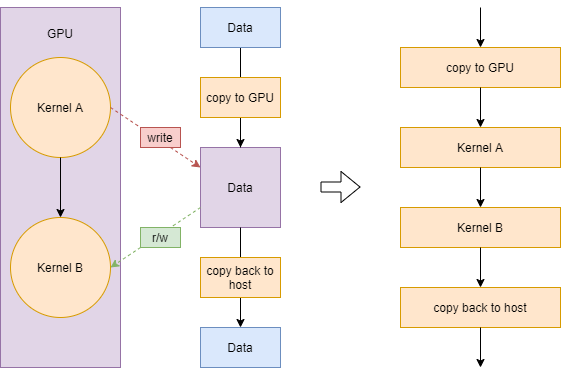

The diagram above was exported from draw.io. Its source (the exported page's mxGraphModel, read from the mxfile embedded in the PNG):
<mxGraphModel dx="1086" dy="806" grid="1" gridSize="10" guides="1" tooltips="1" connect="1" arrows="1" fold="1" page="1" pageScale="1" pageWidth="827" pageHeight="1169" math="0" shadow="0">
  <root>
    <mxCell id="0" />
    <mxCell id="1" parent="0" />
    <mxCell id="Y6iWwm1qgtZ8P81vCxj6-19" value="Kernel A" style="rounded=0;whiteSpace=wrap;html=1;fillColor=#ffe6cc;strokeColor=#d79b00;" parent="1" vertex="1">
      <mxGeometry x="440" y="160" width="160" height="40" as="geometry" />
    </mxCell>
    <mxCell id="Y6iWwm1qgtZ8P81vCxj6-20" value="Kernel B" style="rounded=0;whiteSpace=wrap;html=1;fillColor=#ffe6cc;strokeColor=#d79b00;" parent="1" vertex="1">
      <mxGeometry x="440" y="240" width="160" height="40" as="geometry" />
    </mxCell>
    <mxCell id="WLAb-HVYEj0Z8suwNHRZ-1" value="GPU&lt;br&gt;&lt;br&gt;&lt;br&gt;&lt;br&gt;&lt;br&gt;&lt;br&gt;&lt;br&gt;&lt;br&gt;&lt;br&gt;&lt;br&gt;&lt;br&gt;&lt;br&gt;&lt;br&gt;&lt;br&gt;&lt;br&gt;&lt;br&gt;&lt;br&gt;&lt;br&gt;&lt;br&gt;&lt;br&gt;&lt;br&gt;&lt;br&gt;&lt;br&gt;" style="rounded=0;whiteSpace=wrap;html=1;fillColor=#e1d5e7;strokeColor=#9673a6;" parent="1" vertex="1">
      <mxGeometry x="40" y="40" width="120" height="360" as="geometry" />
    </mxCell>
    <mxCell id="WLAb-HVYEj0Z8suwNHRZ-2" value="Kernel A" style="ellipse;whiteSpace=wrap;html=1;fillColor=#ffe6cc;strokeColor=#d79b00;" parent="1" vertex="1">
      <mxGeometry x="50" y="90" width="100" height="100" as="geometry" />
    </mxCell>
    <mxCell id="WLAb-HVYEj0Z8suwNHRZ-3" value="Kernel B" style="ellipse;whiteSpace=wrap;html=1;fillColor=#ffe6cc;strokeColor=#d79b00;" parent="1" vertex="1">
      <mxGeometry x="50" y="250" width="100" height="100" as="geometry" />
    </mxCell>
    <mxCell id="WLAb-HVYEj0Z8suwNHRZ-4" value="Data" style="rounded=0;whiteSpace=wrap;html=1;fillColor=#e1d5e7;strokeColor=#9673a6;" parent="1" vertex="1">
      <mxGeometry x="240" y="180" width="80" height="80" as="geometry" />
    </mxCell>
    <mxCell id="WLAb-HVYEj0Z8suwNHRZ-5" value="" style="endArrow=classic;html=1;exitX=0.5;exitY=1;exitDx=0;exitDy=0;" parent="1" source="WLAb-HVYEj0Z8suwNHRZ-2" target="WLAb-HVYEj0Z8suwNHRZ-3" edge="1">
      <mxGeometry width="50" height="50" relative="1" as="geometry">
        <mxPoint x="390" y="430" as="sourcePoint" />
        <mxPoint x="440" y="380" as="targetPoint" />
      </mxGeometry>
    </mxCell>
    <mxCell id="WLAb-HVYEj0Z8suwNHRZ-6" value="" style="endArrow=classic;html=1;exitX=1;exitY=0.5;exitDx=0;exitDy=0;entryX=0;entryY=0.25;entryDx=0;entryDy=0;fillColor=#f8cecc;strokeColor=#b85450;dashed=1;" parent="1" source="WLAb-HVYEj0Z8suwNHRZ-2" target="WLAb-HVYEj0Z8suwNHRZ-4" edge="1">
      <mxGeometry width="50" height="50" relative="1" as="geometry">
        <mxPoint x="250" y="60" as="sourcePoint" />
        <mxPoint x="250" y="180" as="targetPoint" />
      </mxGeometry>
    </mxCell>
    <mxCell id="WLAb-HVYEj0Z8suwNHRZ-7" value="" style="endArrow=classic;html=1;exitX=0;exitY=0.75;exitDx=0;exitDy=0;entryX=1;entryY=0.5;entryDx=0;entryDy=0;fillColor=#d5e8d4;strokeColor=#82b366;dashed=1;" parent="1" source="WLAb-HVYEj0Z8suwNHRZ-4" target="WLAb-HVYEj0Z8suwNHRZ-3" edge="1">
      <mxGeometry width="50" height="50" relative="1" as="geometry">
        <mxPoint x="160" y="290" as="sourcePoint" />
        <mxPoint x="327.03999999999996" y="371.03999999999996" as="targetPoint" />
      </mxGeometry>
    </mxCell>
    <mxCell id="WLAb-HVYEj0Z8suwNHRZ-8" value="write" style="text;html=1;strokeColor=#b85450;fillColor=#f8cecc;align=center;verticalAlign=middle;whiteSpace=wrap;rounded=0;" parent="1" vertex="1">
      <mxGeometry x="180" y="160" width="40" height="20" as="geometry" />
    </mxCell>
    <mxCell id="WLAb-HVYEj0Z8suwNHRZ-9" value="r/w" style="text;html=1;strokeColor=#82b366;fillColor=#d5e8d4;align=center;verticalAlign=middle;whiteSpace=wrap;rounded=0;" parent="1" vertex="1">
      <mxGeometry x="180" y="260" width="40" height="20" as="geometry" />
    </mxCell>
    <mxCell id="WLAb-HVYEj0Z8suwNHRZ-10" value="" style="endArrow=classic;html=1;entryX=0.5;entryY=0;entryDx=0;entryDy=0;endFill=1;startArrow=none;startFill=0;exitX=0.5;exitY=1;exitDx=0;exitDy=0;" parent="1" source="WLAb-HVYEj0Z8suwNHRZ-15" target="WLAb-HVYEj0Z8suwNHRZ-4" edge="1">
      <mxGeometry width="50" height="50" relative="1" as="geometry">
        <mxPoint x="420" y="100" as="sourcePoint" />
        <mxPoint x="279.5" y="170" as="targetPoint" />
      </mxGeometry>
    </mxCell>
    <mxCell id="WLAb-HVYEj0Z8suwNHRZ-11" value="" style="endArrow=classic;html=1;exitX=0.5;exitY=1;exitDx=0;exitDy=0;entryX=0.5;entryY=0;entryDx=0;entryDy=0;" parent="1" source="WLAb-HVYEj0Z8suwNHRZ-4" target="WLAb-HVYEj0Z8suwNHRZ-16" edge="1">
      <mxGeometry width="50" height="50" relative="1" as="geometry">
        <mxPoint x="360" y="220" as="sourcePoint" />
        <mxPoint x="280" y="400" as="targetPoint" />
      </mxGeometry>
    </mxCell>
    <mxCell id="WLAb-HVYEj0Z8suwNHRZ-12" value="" style="edgeStyle=orthogonalEdgeStyle;rounded=0;orthogonalLoop=1;jettySize=auto;html=1;dashed=1;endArrow=none;endFill=0;" parent="1" source="WLAb-HVYEj0Z8suwNHRZ-13" target="WLAb-HVYEj0Z8suwNHRZ-4" edge="1">
      <mxGeometry relative="1" as="geometry" />
    </mxCell>
    <mxCell id="WLAb-HVYEj0Z8suwNHRZ-13" value="copy to GPU" style="text;html=1;strokeColor=#d79b00;fillColor=#ffe6cc;align=center;verticalAlign=middle;whiteSpace=wrap;rounded=0;" parent="1" vertex="1">
      <mxGeometry x="240" y="110" width="80" height="40" as="geometry" />
    </mxCell>
    <mxCell id="WLAb-HVYEj0Z8suwNHRZ-14" value="copy back to host" style="text;html=1;strokeColor=#d79b00;fillColor=#ffe6cc;align=center;verticalAlign=middle;whiteSpace=wrap;rounded=0;" parent="1" vertex="1">
      <mxGeometry x="240" y="290" width="80" height="40" as="geometry" />
    </mxCell>
    <mxCell id="WLAb-HVYEj0Z8suwNHRZ-15" value="Data" style="rounded=0;whiteSpace=wrap;html=1;fillColor=#dae8fc;strokeColor=#6c8ebf;" parent="1" vertex="1">
      <mxGeometry x="240" y="40" width="80" height="40" as="geometry" />
    </mxCell>
    <mxCell id="WLAb-HVYEj0Z8suwNHRZ-16" value="Data" style="rounded=0;whiteSpace=wrap;html=1;fillColor=#dae8fc;strokeColor=#6c8ebf;" parent="1" vertex="1">
      <mxGeometry x="240" y="360" width="80" height="40" as="geometry" />
    </mxCell>
    <mxCell id="WLAb-HVYEj0Z8suwNHRZ-17" value="copy to GPU" style="text;html=1;strokeColor=#d79b00;fillColor=#ffe6cc;align=center;verticalAlign=middle;whiteSpace=wrap;rounded=0;" parent="1" vertex="1">
      <mxGeometry x="440" y="80" width="160" height="40" as="geometry" />
    </mxCell>
    <mxCell id="WLAb-HVYEj0Z8suwNHRZ-18" value="copy back to host" style="text;html=1;strokeColor=#d79b00;fillColor=#ffe6cc;align=center;verticalAlign=middle;whiteSpace=wrap;rounded=0;" parent="1" vertex="1">
      <mxGeometry x="440" y="320" width="160" height="40" as="geometry" />
    </mxCell>
    <mxCell id="WLAb-HVYEj0Z8suwNHRZ-20" value="" style="endArrow=classic;html=1;entryX=0.5;entryY=0;entryDx=0;entryDy=0;" parent="1" target="WLAb-HVYEj0Z8suwNHRZ-17" edge="1">
      <mxGeometry width="50" height="50" relative="1" as="geometry">
        <mxPoint x="520" y="40" as="sourcePoint" />
        <mxPoint x="519.5" y="100" as="targetPoint" />
      </mxGeometry>
    </mxCell>
    <mxCell id="WLAb-HVYEj0Z8suwNHRZ-21" value="" style="endArrow=classic;html=1;exitX=0.5;exitY=1;exitDx=0;exitDy=0;entryX=0.5;entryY=0;entryDx=0;entryDy=0;" parent="1" source="WLAb-HVYEj0Z8suwNHRZ-17" target="Y6iWwm1qgtZ8P81vCxj6-19" edge="1">
      <mxGeometry width="50" height="50" relative="1" as="geometry">
        <mxPoint x="530" y="50" as="sourcePoint" />
        <mxPoint x="570" y="150" as="targetPoint" />
      </mxGeometry>
    </mxCell>
    <mxCell id="WLAb-HVYEj0Z8suwNHRZ-22" value="" style="endArrow=classic;html=1;entryX=0.5;entryY=0;entryDx=0;entryDy=0;exitX=0.5;exitY=1;exitDx=0;exitDy=0;" parent="1" source="Y6iWwm1qgtZ8P81vCxj6-19" target="Y6iWwm1qgtZ8P81vCxj6-20" edge="1">
      <mxGeometry width="50" height="50" relative="1" as="geometry">
        <mxPoint x="540" y="60" as="sourcePoint" />
        <mxPoint x="540" y="100" as="targetPoint" />
      </mxGeometry>
    </mxCell>
    <mxCell id="WLAb-HVYEj0Z8suwNHRZ-23" value="" style="endArrow=classic;html=1;entryX=0.5;entryY=0;entryDx=0;entryDy=0;exitX=0.5;exitY=1;exitDx=0;exitDy=0;" parent="1" source="Y6iWwm1qgtZ8P81vCxj6-20" target="WLAb-HVYEj0Z8suwNHRZ-18" edge="1">
      <mxGeometry width="50" height="50" relative="1" as="geometry">
        <mxPoint x="550" y="70" as="sourcePoint" />
        <mxPoint x="550" y="110" as="targetPoint" />
      </mxGeometry>
    </mxCell>
    <mxCell id="WLAb-HVYEj0Z8suwNHRZ-24" value="" style="endArrow=classic;html=1;exitX=0.5;exitY=1;exitDx=0;exitDy=0;" parent="1" source="WLAb-HVYEj0Z8suwNHRZ-18" edge="1">
      <mxGeometry width="50" height="50" relative="1" as="geometry">
        <mxPoint x="560" y="80" as="sourcePoint" />
        <mxPoint x="520" y="400" as="targetPoint" />
      </mxGeometry>
    </mxCell>
    <mxCell id="WLAb-HVYEj0Z8suwNHRZ-25" value="" style="shape=flexArrow;endArrow=classic;html=1;" parent="1" edge="1">
      <mxGeometry width="50" height="50" relative="1" as="geometry">
        <mxPoint x="360" y="219.5" as="sourcePoint" />
        <mxPoint x="400" y="219.5" as="targetPoint" />
      </mxGeometry>
    </mxCell>
  </root>
</mxGraphModel>